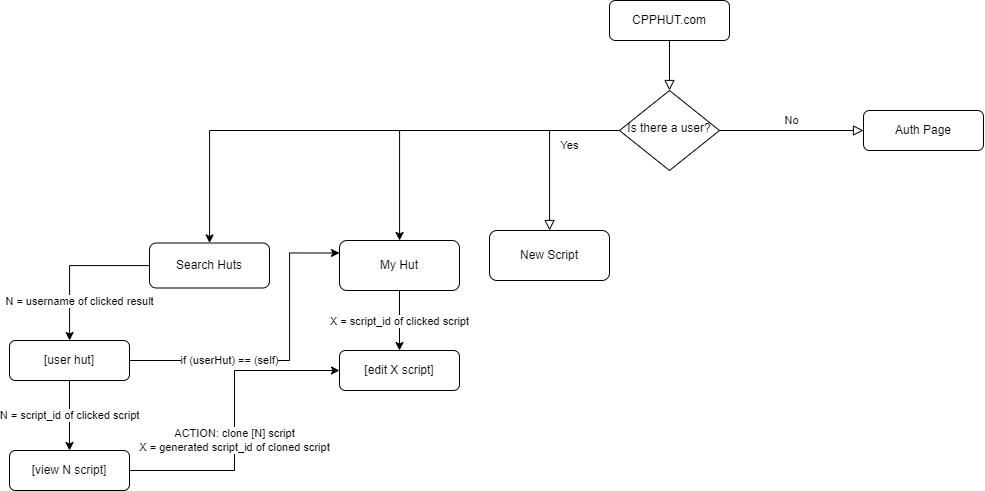

The diagram above was exported from draw.io. Its source (the exported page's mxGraphModel, read from the mxfile embedded in the PNG):
<mxGraphModel dx="2049" dy="746" grid="1" gridSize="10" guides="1" tooltips="1" connect="1" arrows="1" fold="1" page="1" pageScale="1" pageWidth="827" pageHeight="1169" math="0" shadow="0">
  <root>
    <mxCell id="WIyWlLk6GJQsqaUBKTNV-0" />
    <mxCell id="WIyWlLk6GJQsqaUBKTNV-1" parent="WIyWlLk6GJQsqaUBKTNV-0" />
    <mxCell id="WIyWlLk6GJQsqaUBKTNV-2" value="" style="rounded=0;html=1;jettySize=auto;orthogonalLoop=1;fontSize=11;endArrow=block;endFill=0;endSize=8;strokeWidth=1;shadow=0;labelBackgroundColor=none;edgeStyle=orthogonalEdgeStyle;" parent="WIyWlLk6GJQsqaUBKTNV-1" source="WIyWlLk6GJQsqaUBKTNV-3" target="WIyWlLk6GJQsqaUBKTNV-6" edge="1">
      <mxGeometry relative="1" as="geometry" />
    </mxCell>
    <mxCell id="WIyWlLk6GJQsqaUBKTNV-3" value="CPPHUT.com" style="rounded=1;whiteSpace=wrap;html=1;fontSize=12;glass=0;strokeWidth=1;shadow=0;" parent="WIyWlLk6GJQsqaUBKTNV-1" vertex="1">
      <mxGeometry x="360" y="80" width="120" height="40" as="geometry" />
    </mxCell>
    <mxCell id="WIyWlLk6GJQsqaUBKTNV-4" value="Yes" style="rounded=0;html=1;jettySize=auto;orthogonalLoop=1;fontSize=11;endArrow=block;endFill=0;endSize=8;strokeWidth=1;shadow=0;labelBackgroundColor=none;edgeStyle=orthogonalEdgeStyle;" parent="WIyWlLk6GJQsqaUBKTNV-1" source="WIyWlLk6GJQsqaUBKTNV-6" target="brGvLnlcByMOmiD3W0T_-1" edge="1">
      <mxGeometry y="20" relative="1" as="geometry">
        <mxPoint as="offset" />
        <mxPoint x="240" y="210" as="targetPoint" />
      </mxGeometry>
    </mxCell>
    <mxCell id="WIyWlLk6GJQsqaUBKTNV-5" value="No" style="edgeStyle=orthogonalEdgeStyle;rounded=0;html=1;jettySize=auto;orthogonalLoop=1;fontSize=11;endArrow=block;endFill=0;endSize=8;strokeWidth=1;shadow=0;labelBackgroundColor=none;" parent="WIyWlLk6GJQsqaUBKTNV-1" source="WIyWlLk6GJQsqaUBKTNV-6" target="WIyWlLk6GJQsqaUBKTNV-7" edge="1">
      <mxGeometry y="10" relative="1" as="geometry">
        <mxPoint as="offset" />
      </mxGeometry>
    </mxCell>
    <mxCell id="brGvLnlcByMOmiD3W0T_-2" style="edgeStyle=orthogonalEdgeStyle;rounded=0;orthogonalLoop=1;jettySize=auto;html=1;" parent="WIyWlLk6GJQsqaUBKTNV-1" source="WIyWlLk6GJQsqaUBKTNV-6" target="brGvLnlcByMOmiD3W0T_-3" edge="1">
      <mxGeometry relative="1" as="geometry">
        <mxPoint x="140" y="320" as="targetPoint" />
      </mxGeometry>
    </mxCell>
    <mxCell id="brGvLnlcByMOmiD3W0T_-6" style="edgeStyle=orthogonalEdgeStyle;rounded=0;orthogonalLoop=1;jettySize=auto;html=1;" parent="WIyWlLk6GJQsqaUBKTNV-1" source="WIyWlLk6GJQsqaUBKTNV-6" target="brGvLnlcByMOmiD3W0T_-7" edge="1">
      <mxGeometry relative="1" as="geometry">
        <mxPoint x="-42.66668701171875" y="310" as="targetPoint" />
      </mxGeometry>
    </mxCell>
    <mxCell id="WIyWlLk6GJQsqaUBKTNV-6" value="Is there a user?" style="rhombus;whiteSpace=wrap;html=1;shadow=0;fontFamily=Helvetica;fontSize=12;align=center;strokeWidth=1;spacing=6;spacingTop=-4;" parent="WIyWlLk6GJQsqaUBKTNV-1" vertex="1">
      <mxGeometry x="370" y="170" width="100" height="80" as="geometry" />
    </mxCell>
    <mxCell id="WIyWlLk6GJQsqaUBKTNV-7" value="Auth Page" style="rounded=1;whiteSpace=wrap;html=1;fontSize=12;glass=0;strokeWidth=1;shadow=0;" parent="WIyWlLk6GJQsqaUBKTNV-1" vertex="1">
      <mxGeometry x="614" y="190" width="120" height="40" as="geometry" />
    </mxCell>
    <mxCell id="brGvLnlcByMOmiD3W0T_-1" value="New Script" style="rounded=1;whiteSpace=wrap;html=1;" parent="WIyWlLk6GJQsqaUBKTNV-1" vertex="1">
      <mxGeometry x="240" y="310" width="120" height="50" as="geometry" />
    </mxCell>
    <mxCell id="brGvLnlcByMOmiD3W0T_-4" value="X = script_id of clicked script" style="edgeStyle=orthogonalEdgeStyle;rounded=0;orthogonalLoop=1;jettySize=auto;html=1;" parent="WIyWlLk6GJQsqaUBKTNV-1" source="brGvLnlcByMOmiD3W0T_-3" target="brGvLnlcByMOmiD3W0T_-5" edge="1">
      <mxGeometry relative="1" as="geometry">
        <mxPoint x="150" y="430" as="targetPoint" />
      </mxGeometry>
    </mxCell>
    <mxCell id="brGvLnlcByMOmiD3W0T_-3" value="My Hut" style="rounded=1;whiteSpace=wrap;html=1;" parent="WIyWlLk6GJQsqaUBKTNV-1" vertex="1">
      <mxGeometry x="90" y="320" width="120" height="50" as="geometry" />
    </mxCell>
    <mxCell id="brGvLnlcByMOmiD3W0T_-5" value="[edit X script]" style="rounded=1;whiteSpace=wrap;html=1;" parent="WIyWlLk6GJQsqaUBKTNV-1" vertex="1">
      <mxGeometry x="90" y="430" width="120" height="40" as="geometry" />
    </mxCell>
    <mxCell id="brGvLnlcByMOmiD3W0T_-8" value="N = username of clicked result" style="edgeStyle=orthogonalEdgeStyle;rounded=0;orthogonalLoop=1;jettySize=auto;html=1;" parent="WIyWlLk6GJQsqaUBKTNV-1" source="brGvLnlcByMOmiD3W0T_-7" target="brGvLnlcByMOmiD3W0T_-10" edge="1">
      <mxGeometry x="0.4839" y="10" relative="1" as="geometry">
        <mxPoint x="-160" y="440" as="targetPoint" />
        <mxPoint as="offset" />
      </mxGeometry>
    </mxCell>
    <mxCell id="brGvLnlcByMOmiD3W0T_-7" value="Search Huts" style="rounded=1;whiteSpace=wrap;html=1;" parent="WIyWlLk6GJQsqaUBKTNV-1" vertex="1">
      <mxGeometry x="-100" y="322.5" width="120" height="45" as="geometry" />
    </mxCell>
    <mxCell id="brGvLnlcByMOmiD3W0T_-12" value="N = script_id of clicked script" style="edgeStyle=orthogonalEdgeStyle;rounded=0;orthogonalLoop=1;jettySize=auto;html=1;" parent="WIyWlLk6GJQsqaUBKTNV-1" source="brGvLnlcByMOmiD3W0T_-10" target="brGvLnlcByMOmiD3W0T_-13" edge="1">
      <mxGeometry relative="1" as="geometry">
        <mxPoint x="-180" y="530" as="targetPoint" />
      </mxGeometry>
    </mxCell>
    <mxCell id="pM5R5nNODdE3jZKpHLnp-0" value="if (userHut) == (self)" style="edgeStyle=orthogonalEdgeStyle;rounded=0;orthogonalLoop=1;jettySize=auto;html=1;entryX=0;entryY=0.25;entryDx=0;entryDy=0;" edge="1" parent="WIyWlLk6GJQsqaUBKTNV-1" source="brGvLnlcByMOmiD3W0T_-10" target="brGvLnlcByMOmiD3W0T_-3">
      <mxGeometry x="-0.3702" relative="1" as="geometry">
        <Array as="points">
          <mxPoint x="40" y="440" />
          <mxPoint x="40" y="332" />
        </Array>
        <mxPoint as="offset" />
      </mxGeometry>
    </mxCell>
    <mxCell id="brGvLnlcByMOmiD3W0T_-10" value="[user hut]" style="rounded=1;whiteSpace=wrap;html=1;" parent="WIyWlLk6GJQsqaUBKTNV-1" vertex="1">
      <mxGeometry x="-240" y="420" width="120" height="40" as="geometry" />
    </mxCell>
    <mxCell id="brGvLnlcByMOmiD3W0T_-14" value="ACTION: clone [N] script&lt;br&gt;X = generated script_id of cloned script" style="edgeStyle=orthogonalEdgeStyle;rounded=0;orthogonalLoop=1;jettySize=auto;html=1;entryX=0;entryY=0.5;entryDx=0;entryDy=0;" parent="WIyWlLk6GJQsqaUBKTNV-1" source="brGvLnlcByMOmiD3W0T_-13" target="brGvLnlcByMOmiD3W0T_-5" edge="1">
      <mxGeometry x="-0.129" relative="1" as="geometry">
        <mxPoint as="offset" />
      </mxGeometry>
    </mxCell>
    <mxCell id="brGvLnlcByMOmiD3W0T_-13" value="[view N script]" style="rounded=1;whiteSpace=wrap;html=1;" parent="WIyWlLk6GJQsqaUBKTNV-1" vertex="1">
      <mxGeometry x="-240" y="530" width="120" height="40" as="geometry" />
    </mxCell>
  </root>
</mxGraphModel>